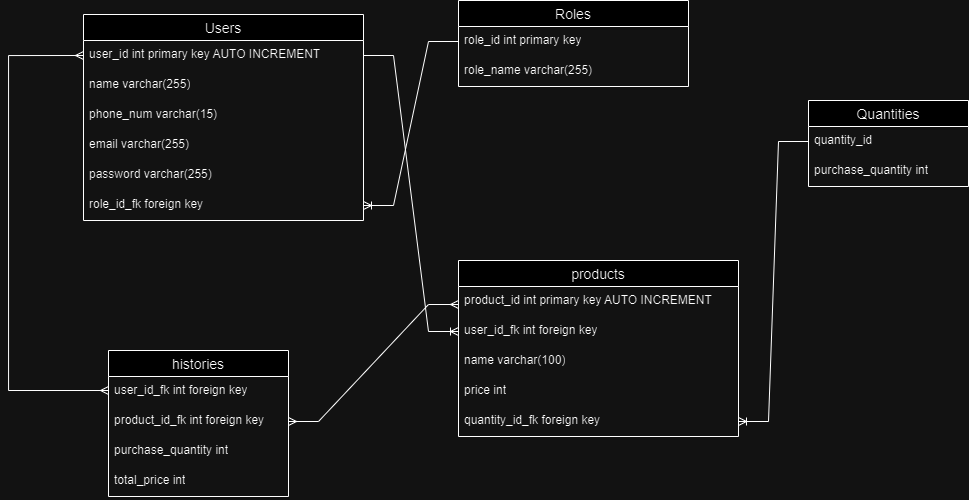

The diagram above was exported from draw.io. Its source (the exported page's mxGraphModel, read from the mxfile embedded in the PNG):
<mxGraphModel dx="1235" dy="614" grid="1" gridSize="10" guides="1" tooltips="1" connect="1" arrows="1" fold="1" page="1" pageScale="1" pageWidth="850" pageHeight="1100" math="0" shadow="0" extFonts="Permanent Marker^https://fonts.googleapis.com/css?family=Permanent+Marker">
  <root>
    <mxCell id="0" />
    <mxCell id="1" parent="0" />
    <mxCell id="FuGx9cI1QjTvE4ezyM7N-17" value="Users" style="swimlane;fontStyle=0;childLayout=stackLayout;horizontal=1;startSize=26;horizontalStack=0;resizeParent=1;resizeParentMax=0;resizeLast=0;collapsible=1;marginBottom=0;align=center;fontSize=14;" parent="1" vertex="1">
      <mxGeometry x="425" y="94" width="280" height="206" as="geometry" />
    </mxCell>
    <mxCell id="FuGx9cI1QjTvE4ezyM7N-18" value="user_id int primary key AUTO INCREMENT" style="text;strokeColor=none;fillColor=none;spacingLeft=4;spacingRight=4;overflow=hidden;rotatable=0;points=[[0,0.5],[1,0.5]];portConstraint=eastwest;fontSize=12;whiteSpace=wrap;html=1;" parent="FuGx9cI1QjTvE4ezyM7N-17" vertex="1">
      <mxGeometry y="26" width="280" height="30" as="geometry" />
    </mxCell>
    <mxCell id="FuGx9cI1QjTvE4ezyM7N-19" value="name varchar(255)" style="text;strokeColor=none;fillColor=none;spacingLeft=4;spacingRight=4;overflow=hidden;rotatable=0;points=[[0,0.5],[1,0.5]];portConstraint=eastwest;fontSize=12;whiteSpace=wrap;html=1;" parent="FuGx9cI1QjTvE4ezyM7N-17" vertex="1">
      <mxGeometry y="56" width="280" height="30" as="geometry" />
    </mxCell>
    <mxCell id="IYbndcD5O3oDaZ0M9ZDM-4" value="phone_num varchar(15)" style="text;strokeColor=none;fillColor=none;spacingLeft=4;spacingRight=4;overflow=hidden;rotatable=0;points=[[0,0.5],[1,0.5]];portConstraint=eastwest;fontSize=12;whiteSpace=wrap;html=1;" vertex="1" parent="FuGx9cI1QjTvE4ezyM7N-17">
      <mxGeometry y="86" width="280" height="30" as="geometry" />
    </mxCell>
    <mxCell id="FuGx9cI1QjTvE4ezyM7N-20" value="email varchar(255)" style="text;strokeColor=none;fillColor=none;spacingLeft=4;spacingRight=4;overflow=hidden;rotatable=0;points=[[0,0.5],[1,0.5]];portConstraint=eastwest;fontSize=12;whiteSpace=wrap;html=1;" parent="FuGx9cI1QjTvE4ezyM7N-17" vertex="1">
      <mxGeometry y="116" width="280" height="30" as="geometry" />
    </mxCell>
    <mxCell id="FuGx9cI1QjTvE4ezyM7N-21" value="password varchar(255)" style="text;strokeColor=none;fillColor=none;spacingLeft=4;spacingRight=4;overflow=hidden;rotatable=0;points=[[0,0.5],[1,0.5]];portConstraint=eastwest;fontSize=12;whiteSpace=wrap;html=1;" parent="FuGx9cI1QjTvE4ezyM7N-17" vertex="1">
      <mxGeometry y="146" width="280" height="30" as="geometry" />
    </mxCell>
    <mxCell id="IYbndcD5O3oDaZ0M9ZDM-8" value="role_id_fk foreign key" style="text;strokeColor=none;fillColor=none;spacingLeft=4;spacingRight=4;overflow=hidden;rotatable=0;points=[[0,0.5],[1,0.5]];portConstraint=eastwest;fontSize=12;whiteSpace=wrap;html=1;" vertex="1" parent="FuGx9cI1QjTvE4ezyM7N-17">
      <mxGeometry y="176" width="280" height="30" as="geometry" />
    </mxCell>
    <mxCell id="FuGx9cI1QjTvE4ezyM7N-23" value="products" style="swimlane;fontStyle=0;childLayout=stackLayout;horizontal=1;startSize=26;horizontalStack=0;resizeParent=1;resizeParentMax=0;resizeLast=0;collapsible=1;marginBottom=0;align=center;fontSize=14;" parent="1" vertex="1">
      <mxGeometry x="800" y="340" width="280" height="176" as="geometry" />
    </mxCell>
    <mxCell id="FuGx9cI1QjTvE4ezyM7N-24" value="product_id int primary key AUTO INCREMENT" style="text;strokeColor=none;fillColor=none;spacingLeft=4;spacingRight=4;overflow=hidden;rotatable=0;points=[[0,0.5],[1,0.5]];portConstraint=eastwest;fontSize=12;whiteSpace=wrap;html=1;" parent="FuGx9cI1QjTvE4ezyM7N-23" vertex="1">
      <mxGeometry y="26" width="280" height="30" as="geometry" />
    </mxCell>
    <mxCell id="FuGx9cI1QjTvE4ezyM7N-51" value="&lt;div&gt;user_id_fk int foreign key&lt;/div&gt;" style="text;strokeColor=none;fillColor=none;spacingLeft=4;spacingRight=4;overflow=hidden;rotatable=0;points=[[0,0.5],[1,0.5]];portConstraint=eastwest;fontSize=12;whiteSpace=wrap;html=1;" parent="FuGx9cI1QjTvE4ezyM7N-23" vertex="1">
      <mxGeometry y="56" width="280" height="30" as="geometry" />
    </mxCell>
    <mxCell id="FuGx9cI1QjTvE4ezyM7N-25" value="name varchar(100)" style="text;strokeColor=none;fillColor=none;spacingLeft=4;spacingRight=4;overflow=hidden;rotatable=0;points=[[0,0.5],[1,0.5]];portConstraint=eastwest;fontSize=12;whiteSpace=wrap;html=1;" parent="FuGx9cI1QjTvE4ezyM7N-23" vertex="1">
      <mxGeometry y="86" width="280" height="30" as="geometry" />
    </mxCell>
    <mxCell id="FuGx9cI1QjTvE4ezyM7N-26" value="price int" style="text;strokeColor=none;fillColor=none;spacingLeft=4;spacingRight=4;overflow=hidden;rotatable=0;points=[[0,0.5],[1,0.5]];portConstraint=eastwest;fontSize=12;whiteSpace=wrap;html=1;" parent="FuGx9cI1QjTvE4ezyM7N-23" vertex="1">
      <mxGeometry y="116" width="280" height="30" as="geometry" />
    </mxCell>
    <mxCell id="FuGx9cI1QjTvE4ezyM7N-39" value="quantity_id_fk foreign key" style="text;strokeColor=none;fillColor=none;spacingLeft=4;spacingRight=4;overflow=hidden;rotatable=0;points=[[0,0.5],[1,0.5]];portConstraint=eastwest;fontSize=12;whiteSpace=wrap;html=1;" parent="FuGx9cI1QjTvE4ezyM7N-23" vertex="1">
      <mxGeometry y="146" width="280" height="30" as="geometry" />
    </mxCell>
    <mxCell id="FuGx9cI1QjTvE4ezyM7N-27" value="Roles" style="swimlane;fontStyle=0;childLayout=stackLayout;horizontal=1;startSize=26;horizontalStack=0;resizeParent=1;resizeParentMax=0;resizeLast=0;collapsible=1;marginBottom=0;align=center;fontSize=14;" parent="1" vertex="1">
      <mxGeometry x="800" y="80" width="230" height="86" as="geometry" />
    </mxCell>
    <mxCell id="FuGx9cI1QjTvE4ezyM7N-28" value="role_id int primary key" style="text;strokeColor=none;fillColor=none;spacingLeft=4;spacingRight=4;overflow=hidden;rotatable=0;points=[[0,0.5],[1,0.5]];portConstraint=eastwest;fontSize=12;whiteSpace=wrap;html=1;" parent="FuGx9cI1QjTvE4ezyM7N-27" vertex="1">
      <mxGeometry y="26" width="230" height="30" as="geometry" />
    </mxCell>
    <mxCell id="FuGx9cI1QjTvE4ezyM7N-29" value="role_name varchar(255)" style="text;strokeColor=none;fillColor=none;spacingLeft=4;spacingRight=4;overflow=hidden;rotatable=0;points=[[0,0.5],[1,0.5]];portConstraint=eastwest;fontSize=12;whiteSpace=wrap;html=1;" parent="FuGx9cI1QjTvE4ezyM7N-27" vertex="1">
      <mxGeometry y="56" width="230" height="30" as="geometry" />
    </mxCell>
    <mxCell id="FuGx9cI1QjTvE4ezyM7N-32" value="histories" style="swimlane;fontStyle=0;childLayout=stackLayout;horizontal=1;startSize=26;horizontalStack=0;resizeParent=1;resizeParentMax=0;resizeLast=0;collapsible=1;marginBottom=0;align=center;fontSize=14;" parent="1" vertex="1">
      <mxGeometry x="450" y="430" width="180" height="146" as="geometry" />
    </mxCell>
    <mxCell id="FuGx9cI1QjTvE4ezyM7N-33" value="&lt;div&gt;user_id_fk int foreign key&lt;br&gt;&lt;/div&gt;" style="text;strokeColor=none;fillColor=none;spacingLeft=4;spacingRight=4;overflow=hidden;rotatable=0;points=[[0,0.5],[1,0.5]];portConstraint=eastwest;fontSize=12;whiteSpace=wrap;html=1;" parent="FuGx9cI1QjTvE4ezyM7N-32" vertex="1">
      <mxGeometry y="26" width="180" height="30" as="geometry" />
    </mxCell>
    <mxCell id="FuGx9cI1QjTvE4ezyM7N-41" value="&lt;div&gt;product_id_fk int foreign key&lt;br&gt;&lt;/div&gt;" style="text;strokeColor=none;fillColor=none;spacingLeft=4;spacingRight=4;overflow=hidden;rotatable=0;points=[[0,0.5],[1,0.5]];portConstraint=eastwest;fontSize=12;whiteSpace=wrap;html=1;" parent="FuGx9cI1QjTvE4ezyM7N-32" vertex="1">
      <mxGeometry y="56" width="180" height="30" as="geometry" />
    </mxCell>
    <mxCell id="FuGx9cI1QjTvE4ezyM7N-34" value="purchase_quantity int" style="text;strokeColor=none;fillColor=none;spacingLeft=4;spacingRight=4;overflow=hidden;rotatable=0;points=[[0,0.5],[1,0.5]];portConstraint=eastwest;fontSize=12;whiteSpace=wrap;html=1;" parent="FuGx9cI1QjTvE4ezyM7N-32" vertex="1">
      <mxGeometry y="86" width="180" height="30" as="geometry" />
    </mxCell>
    <mxCell id="m1vtMX2SHW6P9K9BzpLc-1" value="total_price int" style="text;strokeColor=none;fillColor=none;spacingLeft=4;spacingRight=4;overflow=hidden;rotatable=0;points=[[0,0.5],[1,0.5]];portConstraint=eastwest;fontSize=12;whiteSpace=wrap;html=1;" parent="FuGx9cI1QjTvE4ezyM7N-32" vertex="1">
      <mxGeometry y="116" width="180" height="30" as="geometry" />
    </mxCell>
    <mxCell id="FuGx9cI1QjTvE4ezyM7N-52" value="" style="edgeStyle=entityRelationEdgeStyle;fontSize=12;html=1;endArrow=ERoneToMany;rounded=0;exitX=1;exitY=0.5;exitDx=0;exitDy=0;" parent="1" source="FuGx9cI1QjTvE4ezyM7N-18" target="FuGx9cI1QjTvE4ezyM7N-51" edge="1">
      <mxGeometry width="100" height="100" relative="1" as="geometry">
        <mxPoint x="700" y="120" as="sourcePoint" />
        <mxPoint x="770" y="250" as="targetPoint" />
        <Array as="points">
          <mxPoint x="1230" y="240" />
          <mxPoint x="1250" y="310" />
          <mxPoint x="1240" y="230" />
          <mxPoint x="1230" y="270" />
        </Array>
      </mxGeometry>
    </mxCell>
    <mxCell id="FuGx9cI1QjTvE4ezyM7N-60" style="edgeStyle=orthogonalEdgeStyle;rounded=0;orthogonalLoop=1;jettySize=auto;html=1;entryX=0;entryY=0.5;entryDx=0;entryDy=0;startArrow=ERmany;startFill=0;endArrow=ERmany;endFill=0;exitX=0;exitY=0.5;exitDx=0;exitDy=0;" parent="1" source="FuGx9cI1QjTvE4ezyM7N-18" target="FuGx9cI1QjTvE4ezyM7N-33" edge="1">
      <mxGeometry relative="1" as="geometry">
        <Array as="points">
          <mxPoint x="350" y="135" />
          <mxPoint x="350" y="470" />
          <mxPoint x="450" y="470" />
        </Array>
        <mxPoint x="390" y="170" as="sourcePoint" />
      </mxGeometry>
    </mxCell>
    <mxCell id="FuGx9cI1QjTvE4ezyM7N-61" value="" style="edgeStyle=entityRelationEdgeStyle;fontSize=12;html=1;endArrow=ERmany;startArrow=ERmany;rounded=0;entryX=0;entryY=0.25;entryDx=0;entryDy=0;exitX=1;exitY=0.5;exitDx=0;exitDy=0;" parent="1" source="FuGx9cI1QjTvE4ezyM7N-41" target="FuGx9cI1QjTvE4ezyM7N-23" edge="1">
      <mxGeometry width="100" height="100" relative="1" as="geometry">
        <mxPoint x="700" y="300" as="sourcePoint" />
        <mxPoint x="800" y="200" as="targetPoint" />
      </mxGeometry>
    </mxCell>
    <mxCell id="IYbndcD5O3oDaZ0M9ZDM-9" value="" style="edgeStyle=entityRelationEdgeStyle;fontSize=12;html=1;endArrow=ERoneToMany;rounded=0;entryX=1;entryY=0.5;entryDx=0;entryDy=0;exitX=0;exitY=0.5;exitDx=0;exitDy=0;" edge="1" parent="1" source="FuGx9cI1QjTvE4ezyM7N-28" target="IYbndcD5O3oDaZ0M9ZDM-8">
      <mxGeometry width="100" height="100" relative="1" as="geometry">
        <mxPoint x="690" y="360" as="sourcePoint" />
        <mxPoint x="790" y="260" as="targetPoint" />
      </mxGeometry>
    </mxCell>
    <mxCell id="IYbndcD5O3oDaZ0M9ZDM-10" value="Quantities" style="swimlane;fontStyle=0;childLayout=stackLayout;horizontal=1;startSize=26;horizontalStack=0;resizeParent=1;resizeParentMax=0;resizeLast=0;collapsible=1;marginBottom=0;align=center;fontSize=14;" vertex="1" parent="1">
      <mxGeometry x="1150" y="180" width="160" height="86" as="geometry" />
    </mxCell>
    <mxCell id="IYbndcD5O3oDaZ0M9ZDM-11" value="quantity_id&amp;nbsp;" style="text;strokeColor=none;fillColor=none;spacingLeft=4;spacingRight=4;overflow=hidden;rotatable=0;points=[[0,0.5],[1,0.5]];portConstraint=eastwest;fontSize=12;whiteSpace=wrap;html=1;" vertex="1" parent="IYbndcD5O3oDaZ0M9ZDM-10">
      <mxGeometry y="26" width="160" height="30" as="geometry" />
    </mxCell>
    <mxCell id="IYbndcD5O3oDaZ0M9ZDM-12" value="purchase_quantity int" style="text;strokeColor=none;fillColor=none;spacingLeft=4;spacingRight=4;overflow=hidden;rotatable=0;points=[[0,0.5],[1,0.5]];portConstraint=eastwest;fontSize=12;whiteSpace=wrap;html=1;" vertex="1" parent="IYbndcD5O3oDaZ0M9ZDM-10">
      <mxGeometry y="56" width="160" height="30" as="geometry" />
    </mxCell>
    <mxCell id="IYbndcD5O3oDaZ0M9ZDM-14" value="" style="edgeStyle=entityRelationEdgeStyle;fontSize=12;html=1;endArrow=ERoneToMany;rounded=0;exitX=0;exitY=0.5;exitDx=0;exitDy=0;entryX=1;entryY=0.5;entryDx=0;entryDy=0;" edge="1" parent="1" source="IYbndcD5O3oDaZ0M9ZDM-11" target="FuGx9cI1QjTvE4ezyM7N-39">
      <mxGeometry width="100" height="100" relative="1" as="geometry">
        <mxPoint x="780" y="606" as="sourcePoint" />
        <mxPoint x="880" y="506" as="targetPoint" />
      </mxGeometry>
    </mxCell>
  </root>
</mxGraphModel>